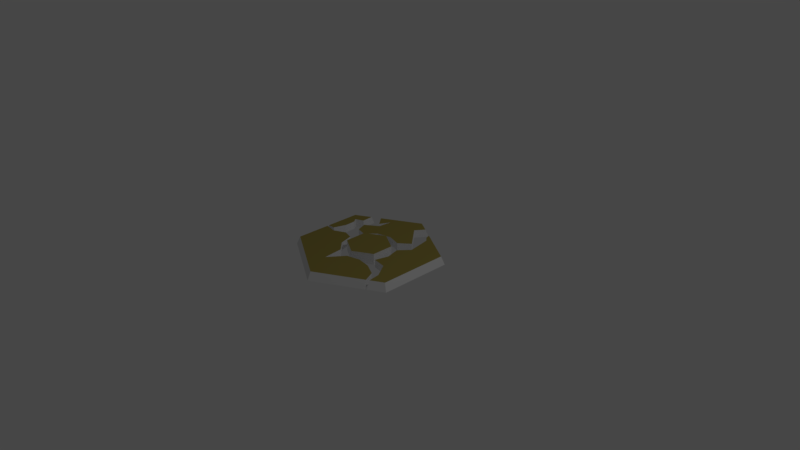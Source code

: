 # Source: Hexa_DesertBad.blend  (saved by Blender 2.79.0; exported with 4.5.12 LTS)
import bpy
from mathutils import Matrix  # noqa: F401  (used for matrix-valued properties, if any)

bpy.ops.wm.read_factory_settings(use_empty=True)
scene = bpy.context.scene
scene.name = 'Scene'

# ---- collections
col_collection_1 = bpy.data.collections.new('Collection 1'); scene.collection.children.link(col_collection_1)

# ---- materials (node trees are filled in below, after node groups)
mat_material_hexastandard = bpy.data.materials.new('Material_HexaStandard')
mat_material_hexastandard.alpha_threshold = 0.0
mat_material_hexastandard.use_transparent_shadow = False
mat_material_hexastandard.roughness = 0.5
mat_material_hexastandard.line_color = (0.0, 0.0, 0.0, 1.0)
mat_material_desertbad = bpy.data.materials.new('Material_DesertBad')
mat_material_desertbad.alpha_threshold = 0.0
mat_material_desertbad.use_transparent_shadow = False
mat_material_desertbad.diffuse_color = (0.3588, 0.2984, 0.08112, 1.0)
mat_material_desertbad.roughness = 0.5
mat_material_desertbad.line_color = (0.0, 0.0, 0.0, 1.0)

# ---- material node trees

# ---- world
world_world = bpy.data.worlds.new('World'); scene.world = world_world
world_world.color = (0.05088, 0.05088, 0.05088)
world_world.use_sun_shadow = False
world_world.sun_shadow_jitter_overblur = 0.0
world_world.cycles.sampling_method = 'MANUAL'

# ---- cameras
cam_camera = bpy.data.cameras.new('Camera')
cam_camera.clip_end = 100.0
cam_camera.lens = 35.0
cam_camera.sensor_width = 32.0
cam_camera.sensor_height = 18.0
cam_camera.ortho_scale = 7.314
cam_camera.dof.focus_distance = 0.0
cam_camera.dof.aperture_fstop = 128.0

# ---- lights
light_lamp = bpy.data.lights.new('Lamp', 'POINT')
light_lamp.transmission_factor = 0.0
light_lamp.cutoff_distance = 30.0
light_lamp.energy = 100.0
light_lamp.shadow_buffer_clip_start = 1.001
light_lamp.shadow_soft_size = 0.1
light_lamp.shadow_maximum_resolution = 0.006
light_lamp.use_absolute_resolution = True

# ---- meshes
me_hexa_desertbad = bpy.data.meshes.new('Hexa_DesertBad')
me_hexa_desertbad.from_pydata([(-1.987e-08, 1.0, 0.0), (-0.866, 0.5, 0.0), (-0.866, -0.5, 0.0), (6.755e-08, -1.0, 0.0), (0.866, -0.5, 0.0), (0.866, 0.5, 0.0), (-1.887e-08, 0.95, 0.1088), (-0.8227, 0.475, 0.1088), (-0.8227, -0.475, 0.1088), (6.418e-08, -0.95, 0.1088), (0.8227, -0.475, 0.1088), (0.8227, 0.475, 0.1088), (0.6207, -0.4071, -3.725e-09), (0.6314, -0.4097, 0.1088), (0.6533, -0.5728, 0.1088), (0.6586, -0.6197, 0.0), (0.5055, -0.2128, 2.98e-08), (0.5055, -0.2128, 0.1088), (0.533, -0.4347, 1.118e-08), (0.5437, -0.4372, 0.1088), (0.6332, -0.6344, 0.0), (0.616, -0.5944, 0.1088), (0.3699, -0.3484, 2.98e-08), (0.3699, -0.3484, 0.1088), (0.3208, -0.1852, 7.451e-09), (0.3208, -0.1852, 0.1088), (0.1852, -0.3208, 7.451e-09), (0.1852, -0.3208, 0.1088), (0.3704, -3.05e-08, 2.235e-08), (0.3704, -3.05e-08, 0.1088), (-6.798e-09, -0.3704, 2.235e-08), (-6.798e-09, -0.3704, 0.1088), (-0.1598, -0.5894, 0.0), (-0.1598, -0.5894, 0.1088), (-0.1852, -0.3208, 2.235e-08), (-0.1852, -0.3208, 0.1088), (-0.3208, -0.1852, 2.235e-08), (-0.3208, -0.1852, 0.1088), (-0.3704, -1.776e-08, 2.235e-08), (-0.3704, -1.776e-08, 0.1088), (-0.507, 0.0366, 2.235e-08), (-0.507, 0.0366, 0.1088), (-0.6619, -0.04262, 0.0), (-0.6619, -0.04262, 0.1088), (-0.7271, 0.01345, 0.0), (-0.7271, 0.01345, 0.1088), (-0.8227, 0.009807, 0.1088), (-0.8227, -0.01515, 0.1088), (-0.866, 0.007884, 0.0), (-0.866, -0.008148, 0.0), (0.4444, 0.3277, -2.235e-08), (0.4444, 0.3277, 0.1088), (0.3208, 0.1852, 2.235e-08), (0.3208, 0.1852, 0.1088), (0.1852, 0.3208, 2.235e-08), (0.1852, 0.3208, 0.1088), (1.572e-08, 0.3704, 7.451e-09), (2.372e-08, 0.3704, 0.1088), (-0.1852, 0.3208, 2.235e-08), (-0.1852, 0.3208, 0.1088), (-0.4574, 0.2218, -1.49e-08), (-0.4574, 0.2218, 0.1088), (-0.3208, 0.1852, 2.235e-08), (-0.3208, 0.1852, 0.1088), (-0.5078, 0.3613, 1.49e-08), (-0.5078, 0.3613, 0.1088), (-0.6712, 0.1815, 0.0), (-0.6712, 0.1815, 0.1088), (-0.6104, 0.439, 1.49e-08), (-0.6104, 0.439, 0.1088), (-0.675, 0.3298, 1.49e-08), (-0.675, 0.3298, 0.1088), (-0.7186, 0.3841, -7.451e-09), (-0.7186, 0.3841, 0.1088), (-0.7141, 0.3917, -7.451e-09), (-0.7141, 0.3917, 0.1088), (0.3277, 0.4444, -2.235e-08), (0.3277, 0.4444, 0.1088), (0.3924, 0.6435, -1.49e-08), (0.3924, 0.6435, 0.1088), (-0.3371, 0.4851, 7.451e-09), (-0.3371, 0.4851, 0.1088), (-0.3896, 0.5261, 7.451e-09), (-0.3896, 0.5261, 0.1088), (-0.3182, 0.6675, 7.451e-09), (-0.3182, 0.6675, 0.1088), (0.07176, 0.7353, 0.0), (0.07176, 0.7353, 0.1088), (0.3362, 0.6998, -1.49e-08), (0.3362, 0.6998, 0.1088), (-0.5304, 0.6938, 0.0), (-0.6182, 0.5931, 0.1088), (-0.6206, 0.6417, 0.0), (0.3122, 0.7697, 0.1088), (0.2909, 0.832, 0.0), (0.1579, 0.8588, 0.1088), (0.1828, 0.8945, 0.0), (-0.5021, 0.6601, 0.1088), (0.0, -0.2979, 0.1523), (0.0, -0.2979, -1.776e-08), (-0.258, -0.149, 0.1523), (-0.258, -0.149, -1.776e-08), (-0.258, 0.149, 0.1523), (-0.258, 0.149, -1.776e-08), (2.604e-08, 0.2979, 0.1523), (2.604e-08, 0.2979, -1.776e-08), (0.258, 0.149, 0.1523), (0.258, 0.149, -1.776e-08), (0.258, -0.149, 0.1523), (0.258, -0.149, -1.776e-08)], [], [(1, 92, 68, 74, 72, 70, 66, 44, 48), (7, 46, 45, 67, 71, 73, 75, 69, 91), (4, 5, 11, 10), (2, 3, 9, 8), (0, 90, 97, 6), (5, 94, 93, 11), (3, 20, 21, 9), (1, 48, 46, 7), (74, 75, 73, 72), (13, 12, 15, 14), (82, 83, 97, 90), (97, 83, 85, 81, 65, 61, 63, 59, 57, 55, 77, 87, 95, 6), (93, 89, 79, 51, 53, 29, 25, 17, 13, 14, 10, 11), (21, 19, 23, 27, 31, 33, 35, 37, 39, 41, 43, 47, 8, 9), (91, 92, 1, 7), (56, 57, 59, 58), (24, 25, 29, 28), (38, 39, 37, 36), (76, 77, 55, 54), (87, 86, 96, 95), (28, 29, 53, 52), (79, 78, 50, 51), (78, 79, 89, 88), (86, 87, 77, 76), (51, 50, 52, 53), (32, 33, 31, 30), (30, 31, 27, 26), (14, 15, 4, 10), (45, 44, 66, 67), (33, 32, 34, 35), (49, 42, 40, 38, 36, 34, 32, 30, 26, 22, 18, 20, 3, 2), (15, 12, 16, 24, 28, 52, 50, 78, 88, 94, 5, 4), (96, 86, 76, 54, 56, 58, 62, 60, 64, 80, 84, 82, 90, 0), (65, 64, 60, 61), (47, 49, 2, 8), (18, 19, 21, 20), (43, 42, 49, 47), (44, 45, 46, 48), (85, 84, 80, 81), (88, 89, 93, 94), (42, 43, 41, 40), (58, 59, 63, 62), (72, 73, 71, 70), (81, 80, 64, 65), (40, 41, 39, 38), (36, 37, 35, 34), (84, 85, 83, 82), (61, 60, 62, 63), (16, 17, 25, 24), (54, 55, 57, 56), (69, 68, 92, 91), (70, 71, 67, 66), (75, 74, 68, 69), (23, 22, 26, 27), (95, 96, 0, 6), (19, 18, 22, 23), (12, 13, 17, 16), (98, 100, 101, 99), (100, 102, 103, 101), (102, 104, 105, 103), (104, 106, 107, 105), (101, 103, 105, 107, 109, 99), (106, 108, 109, 107), (108, 98, 99, 109), (98, 108, 106, 104, 102, 100)])
me_hexa_desertbad.polygons.foreach_set('material_index', [0, 1, 0, 0, 0, 0, 0, 0, 0, 0, 0, 1, 1, 1, 0, 0, 0, 0, 0, 0, 0, 0, 0, 0, 0, 0, 0, 0, 0, 0, 0, 0, 0, 0, 0, 0, 0, 0, 0, 0, 0, 0, 0, 0, 0, 0, 0, 0, 0, 0, 0, 0, 0, 0, 0, 0, 0, 0, 0, 0, 0, 0, 0, 0, 1])
me_hexa_desertbad.materials.append(mat_material_hexastandard)
me_hexa_desertbad.materials.append(mat_material_desertbad)
me_hexa_desertbad.use_remesh_preserve_volume = False
me_hexa_desertbad.use_remesh_preserve_attributes = False
me_hexa_desertbad.use_mirror_vertex_groups = False
me_hexa_desertbad.update()

# ---- objects
ob_hexa_desertbad = bpy.data.objects.new('Hexa_DesertBad', me_hexa_desertbad)
ob_lamp = bpy.data.objects.new('Lamp', light_lamp)
ob_camera = bpy.data.objects.new('Camera', cam_camera)

# ---- transforms, parenting, visibility, modifiers, constraints
ob_hexa_desertbad.location = (1.987e-08, -9.934e-09, 0.0)
ob_hexa_desertbad.lineart.crease_threshold = 0.0
ob_lamp.location = (4.076, 1.005, 5.904)
ob_lamp.rotation_euler = (0.6503, 0.05522, 1.866)
ob_lamp.lock_rotations_4d = False
ob_lamp.empty_display_type = 'ARROWS'
ob_lamp.color = (0.0, 0.0, 0.0, 0.0)
ob_lamp.lineart.crease_threshold = 0.0
ob_camera.location = (7.481, -6.508, 5.344)
ob_camera.rotation_euler = (1.109, 0.0, 0.8149)
ob_camera.lock_rotations_4d = False
ob_camera.empty_display_type = 'ARROWS'
ob_camera.color = (0.0, 0.0, 0.0, 0.0)
ob_camera.display_type = 'WIRE'
ob_camera.lineart.crease_threshold = 0.0

# ---- collection membership
col_collection_1.objects.link(ob_hexa_desertbad)
col_collection_1.objects.link(ob_lamp)
col_collection_1.objects.link(ob_camera)

# ---- scene / render settings (as saved in the file)
scene.camera = ob_camera
scene.frame_start = 1; scene.frame_end = 250; scene.frame_set(1)
scene.render.engine = 'BLENDER_EEVEE_NEXT'
scene.render.resolution_percentage = 50
scene.render.dither_intensity = 0.0
scene.cycles.use_denoising = False
scene.cycles.samples = 128
scene.cycles.sampling_pattern = 'TABULATED_SOBOL'
scene.cycles.use_adaptive_sampling = False
scene.cycles.use_light_tree = False
scene.cycles.blur_glossy = 0.0
scene.cycles.sample_clamp_indirect = 0.0
scene.view_settings.view_transform = 'Filmic'
bpy.context.view_layer.update()
